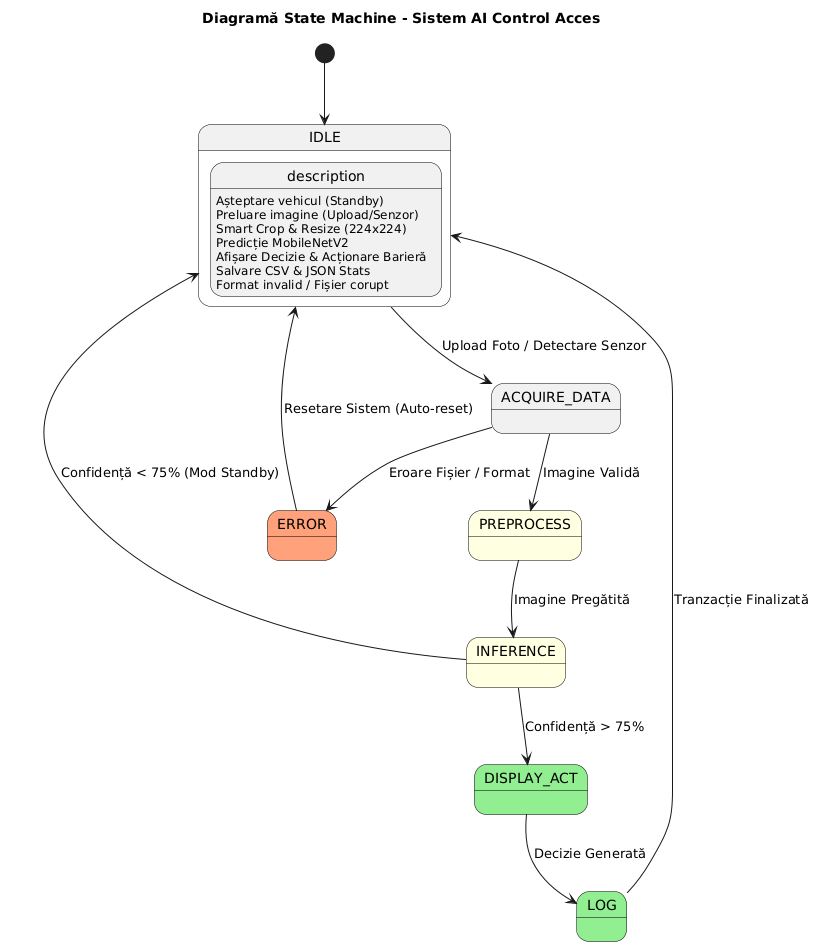

The diagram above was rendered by PlantUML. Its source (embedded in the PNG):
@startuml
skinparam state {
  BackgroundColor<<AI>> LightYellow
  BackgroundColor<<Logic>> LightGreen
  BackgroundColor<<Error>> LightSalmon
  BorderColor Black
}

title Diagramă State Machine - Sistem AI Control Acces

[*] --> IDLE

state IDLE {
  description : Așteptare vehicul (Standby)
}

state ACQUIRE_DATA {
  description : Preluare imagine (Upload/Senzor)
}

state PREPROCESS <<AI>> {
  description : Smart Crop & Resize (224x224)
}

state INFERENCE <<AI>> {
  description : Predicție MobileNetV2
}

state DISPLAY_ACT <<Logic>> {
  description : Afișare Decizie & Acționare Barieră
}

state LOG <<Logic>> {
  description : Salvare CSV & JSON Stats
}

state ERROR <<Error>> {
  description : Format invalid / Fișier corupt
}

IDLE --> ACQUIRE_DATA : Upload Foto / Detectare Senzor
ACQUIRE_DATA --> PREPROCESS : Imagine Validă
ACQUIRE_DATA --> ERROR : Eroare Fișier / Format

PREPROCESS --> INFERENCE : Imagine Pregătită

INFERENCE --> DISPLAY_ACT : Confidență > 75%
INFERENCE --> IDLE : Confidență < 75% (Mod Standby)

DISPLAY_ACT --> LOG : Decizie Generată
LOG --> IDLE : Tranzacție Finalizată

ERROR --> IDLE : Resetare Sistem (Auto-reset)
@enduml